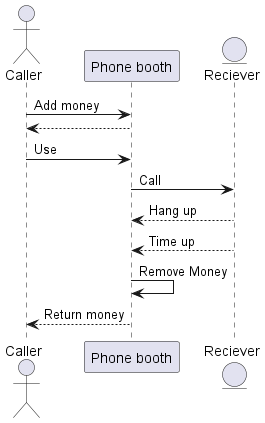

The diagram above was rendered by PlantUML. Its source (embedded in the PNG):
@startuml

actor Caller
participant "Phone booth" as phone
entity Reciever

Caller -> phone : Add money
phone --> Caller
Caller -> phone : Use
phone -> Reciever : Call
Reciever --> phone : Hang up
Reciever --> phone : Time up
phone -> phone : Remove Money
phone --> Caller : Return money
@enduml